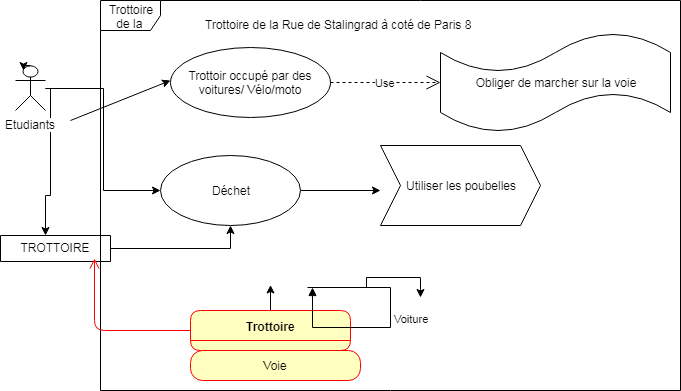

The diagram above was exported from draw.io. Its source (the exported page's mxGraphModel, read from the mxfile embedded in the PNG):
<mxGraphModel dx="1773" dy="630" grid="1" gridSize="10" guides="1" tooltips="1" connect="1" arrows="1" fold="1" page="1" pageScale="1" pageWidth="827" pageHeight="1169" math="0" shadow="0">
  <root>
    <mxCell id="0" />
    <mxCell id="1" parent="0" />
    <mxCell id="CgxnI6-kY7UaGOYmEiF8-15" value="" style="edgeStyle=orthogonalEdgeStyle;rounded=0;html=1;jettySize=auto;orthogonalLoop=1;" edge="1" parent="1" source="CgxnI6-kY7UaGOYmEiF8-1">
      <mxGeometry relative="1" as="geometry">
        <mxPoint x="35" y="575" as="targetPoint" />
        <Array as="points">
          <mxPoint x="40" y="535" />
          <mxPoint x="35" y="535" />
        </Array>
      </mxGeometry>
    </mxCell>
    <mxCell id="CgxnI6-kY7UaGOYmEiF8-18" value="" style="edgeStyle=orthogonalEdgeStyle;rounded=0;html=1;jettySize=auto;orthogonalLoop=1;entryX=0;entryY=0.5;entryDx=0;entryDy=0;" edge="1" parent="1" source="CgxnI6-kY7UaGOYmEiF8-1" target="CgxnI6-kY7UaGOYmEiF8-4">
      <mxGeometry relative="1" as="geometry">
        <mxPoint x="20" y="530" as="targetPoint" />
      </mxGeometry>
    </mxCell>
    <mxCell id="CgxnI6-kY7UaGOYmEiF8-1" value="Etudiants" style="shape=umlActor;verticalLabelPosition=bottom;labelBackgroundColor=#ffffff;verticalAlign=top;html=1;" vertex="1" parent="1">
      <mxGeometry x="5" y="405" width="30" height="45" as="geometry" />
    </mxCell>
    <mxCell id="CgxnI6-kY7UaGOYmEiF8-2" value="Trottoir occupé par des voitures/ Vélo/moto" style="ellipse;whiteSpace=wrap;html=1;" vertex="1" parent="1">
      <mxGeometry x="160" y="387" width="160" height="70" as="geometry" />
    </mxCell>
    <mxCell id="CgxnI6-kY7UaGOYmEiF8-4" value="Déchet" style="ellipse;whiteSpace=wrap;html=1;" vertex="1" parent="1">
      <mxGeometry x="150" y="495" width="140" height="70" as="geometry" />
    </mxCell>
    <mxCell id="CgxnI6-kY7UaGOYmEiF8-6" value="Use" style="endArrow=open;endSize=12;dashed=1;html=1;entryX=0;entryY=0.5;entryDx=0;entryDy=0;entryPerimeter=0;exitX=1;exitY=0.5;exitDx=0;exitDy=0;" edge="1" parent="1" source="CgxnI6-kY7UaGOYmEiF8-2" target="CgxnI6-kY7UaGOYmEiF8-49">
      <mxGeometry width="160" relative="1" as="geometry">
        <mxPoint x="300" y="410" as="sourcePoint" />
        <mxPoint x="378" y="432" as="targetPoint" />
      </mxGeometry>
    </mxCell>
    <mxCell id="CgxnI6-kY7UaGOYmEiF8-7" value="Trottoire de la&amp;nbsp;" style="shape=umlFrame;whiteSpace=wrap;html=1;width=60;height=30;" vertex="1" parent="1">
      <mxGeometry x="90" y="340" width="580" height="390" as="geometry" />
    </mxCell>
    <mxCell id="CgxnI6-kY7UaGOYmEiF8-8" style="edgeStyle=orthogonalEdgeStyle;rounded=0;html=1;exitX=0.5;exitY=0;exitDx=0;exitDy=0;exitPerimeter=0;entryX=0.25;entryY=0.1;entryDx=0;entryDy=0;entryPerimeter=0;jettySize=auto;orthogonalLoop=1;" edge="1" parent="1" source="CgxnI6-kY7UaGOYmEiF8-1" target="CgxnI6-kY7UaGOYmEiF8-1">
      <mxGeometry relative="1" as="geometry" />
    </mxCell>
    <mxCell id="CgxnI6-kY7UaGOYmEiF8-35" style="edgeStyle=orthogonalEdgeStyle;rounded=0;html=1;jettySize=auto;orthogonalLoop=1;" edge="1" parent="1" source="CgxnI6-kY7UaGOYmEiF8-9" target="CgxnI6-kY7UaGOYmEiF8-4">
      <mxGeometry relative="1" as="geometry" />
    </mxCell>
    <mxCell id="CgxnI6-kY7UaGOYmEiF8-9" value="TROTTOIRE" style="swimlane;fontStyle=0;childLayout=stackLayout;horizontal=1;startSize=26;fillColor=none;horizontalStack=0;resizeParent=1;resizeParentMax=0;resizeLast=0;collapsible=1;marginBottom=0;" vertex="1" collapsed="1" parent="1">
      <mxGeometry x="-10" y="575" width="110" height="26" as="geometry">
        <mxRectangle x="20" y="750" width="140" height="78" as="alternateBounds" />
      </mxGeometry>
    </mxCell>
    <mxCell id="CgxnI6-kY7UaGOYmEiF8-10" value="VOIE" style="text;strokeColor=none;fillColor=none;align=left;verticalAlign=top;spacingLeft=4;spacingRight=4;overflow=hidden;rotatable=0;points=[[0,0.5],[1,0.5]];portConstraint=eastwest;" vertex="1" parent="CgxnI6-kY7UaGOYmEiF8-9">
      <mxGeometry y="26" width="110" height="26" as="geometry" />
    </mxCell>
    <mxCell id="CgxnI6-kY7UaGOYmEiF8-11" value="VOIE" style="text;strokeColor=none;fillColor=none;align=left;verticalAlign=top;spacingLeft=4;spacingRight=4;overflow=hidden;rotatable=0;points=[[0,0.5],[1,0.5]];portConstraint=eastwest;" vertex="1" parent="CgxnI6-kY7UaGOYmEiF8-9">
      <mxGeometry y="52" width="110" height="26" as="geometry" />
    </mxCell>
    <mxCell id="CgxnI6-kY7UaGOYmEiF8-23" value="Trottoire de la Rue de Stalingrad à coté de Paris 8" style="text;html=1;resizable=0;points=[];autosize=1;align=left;verticalAlign=top;spacingTop=-4;" vertex="1" parent="1">
      <mxGeometry x="193" y="355" width="280" height="20" as="geometry" />
    </mxCell>
    <mxCell id="CgxnI6-kY7UaGOYmEiF8-34" value="" style="edgeStyle=orthogonalEdgeStyle;rounded=0;html=1;jettySize=auto;orthogonalLoop=1;" edge="1" parent="1" source="CgxnI6-kY7UaGOYmEiF8-24">
      <mxGeometry relative="1" as="geometry">
        <mxPoint x="260" y="624.5" as="targetPoint" />
      </mxGeometry>
    </mxCell>
    <mxCell id="CgxnI6-kY7UaGOYmEiF8-24" value="Trottoire" style="swimlane;html=1;fontStyle=1;align=center;verticalAlign=middle;childLayout=stackLayout;horizontal=1;startSize=30;horizontalStack=0;resizeParent=0;resizeLast=1;container=0;fontColor=#000000;collapsible=0;rounded=1;arcSize=30;strokeColor=#ff0000;fillColor=#ffffc0;swimlaneFillColor=#ffffc0;" vertex="1" parent="1">
      <mxGeometry x="180" y="650" width="160" height="40" as="geometry" />
    </mxCell>
    <mxCell id="CgxnI6-kY7UaGOYmEiF8-26" value="" style="edgeStyle=orthogonalEdgeStyle;html=1;verticalAlign=bottom;endArrow=open;endSize=8;strokeColor=#ff0000;entryX=0.855;entryY=0.885;entryDx=0;entryDy=0;entryPerimeter=0;" edge="1" source="CgxnI6-kY7UaGOYmEiF8-24" parent="1" target="CgxnI6-kY7UaGOYmEiF8-9">
      <mxGeometry relative="1" as="geometry">
        <mxPoint x="60" y="690" as="targetPoint" />
      </mxGeometry>
    </mxCell>
    <mxCell id="CgxnI6-kY7UaGOYmEiF8-31" value="Voie" style="rounded=1;whiteSpace=wrap;html=1;arcSize=40;fontColor=#000000;fillColor=#ffffc0;strokeColor=#ff0000;" vertex="1" parent="1">
      <mxGeometry x="180" y="690" width="170" height="30" as="geometry" />
    </mxCell>
    <mxCell id="CgxnI6-kY7UaGOYmEiF8-32" value="" style="edgeStyle=orthogonalEdgeStyle;html=1;verticalAlign=bottom;endArrow=open;endSize=8;strokeColor=#ff0000;entryX=1;entryY=0.75;entryDx=0;entryDy=0;exitX=1;exitY=0.75;exitDx=0;exitDy=0;" edge="1" source="CgxnI6-kY7UaGOYmEiF8-24" parent="1" target="CgxnI6-kY7UaGOYmEiF8-24">
      <mxGeometry relative="1" as="geometry">
        <mxPoint x="390" y="670" as="targetPoint" />
        <mxPoint x="240" y="705" as="sourcePoint" />
      </mxGeometry>
    </mxCell>
    <mxCell id="CgxnI6-kY7UaGOYmEiF8-38" style="edgeStyle=orthogonalEdgeStyle;rounded=0;html=1;jettySize=auto;orthogonalLoop=1;" edge="1" parent="1">
      <mxGeometry relative="1" as="geometry">
        <mxPoint x="410" y="637" as="targetPoint" />
        <mxPoint x="301.5" y="627" as="sourcePoint" />
      </mxGeometry>
    </mxCell>
    <mxCell id="CgxnI6-kY7UaGOYmEiF8-37" value="Voiture&lt;br&gt;&lt;br&gt;" style="edgeStyle=orthogonalEdgeStyle;html=1;align=left;spacingLeft=2;endArrow=block;rounded=0;entryX=1;entryY=0;" edge="1" parent="1">
      <mxGeometry relative="1" as="geometry">
        <mxPoint x="297" y="627" as="sourcePoint" />
        <Array as="points">
          <mxPoint x="380" y="627" />
          <mxPoint x="380" y="667" />
          <mxPoint x="302" y="667" />
        </Array>
        <mxPoint x="302" y="627" as="targetPoint" />
      </mxGeometry>
    </mxCell>
    <mxCell id="CgxnI6-kY7UaGOYmEiF8-39" value="" style="endArrow=classic;html=1;" edge="1" parent="1">
      <mxGeometry width="50" height="50" relative="1" as="geometry">
        <mxPoint x="60" y="460" as="sourcePoint" />
        <mxPoint x="160" y="420" as="targetPoint" />
      </mxGeometry>
    </mxCell>
    <mxCell id="CgxnI6-kY7UaGOYmEiF8-40" value="Utiliser les poubelles" style="shape=step;perimeter=stepPerimeter;whiteSpace=wrap;html=1;fixedSize=1;" vertex="1" parent="1">
      <mxGeometry x="370" y="485" width="160" height="80" as="geometry" />
    </mxCell>
    <mxCell id="CgxnI6-kY7UaGOYmEiF8-49" value="&lt;span&gt;Obliger de marcher sur la voie&lt;/span&gt;" style="shape=tape;whiteSpace=wrap;html=1;" vertex="1" parent="1">
      <mxGeometry x="430" y="372" width="230" height="100" as="geometry" />
    </mxCell>
    <mxCell id="CgxnI6-kY7UaGOYmEiF8-52" value="" style="endArrow=classic;html=1;" edge="1" parent="1">
      <mxGeometry width="50" height="50" relative="1" as="geometry">
        <mxPoint x="290" y="530" as="sourcePoint" />
        <mxPoint x="370" y="530" as="targetPoint" />
      </mxGeometry>
    </mxCell>
  </root>
</mxGraphModel>